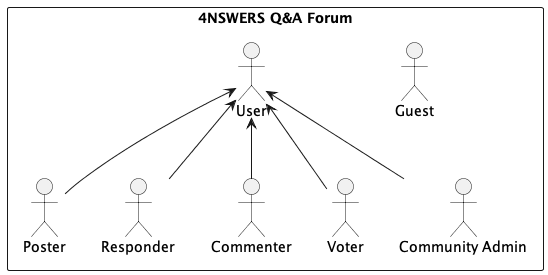

The diagram above was rendered by PlantUML. Its source (embedded in the PNG):
@startuml
top to bottom direction

rectangle "4NSWERS Q&A Forum" {

  actor User
  actor Guest
  actor Poster as PosterUser
  actor Responder as ResponderUser
  actor Commenter as CommentUser
  actor Voter as VoterUser
  actor "Community Admin" as AdminUser

  User <-- PosterUser
  User <-- ResponderUser
  User <-- CommentUser
  User <-- VoterUser
  User <-- AdminUser

}

@enduml